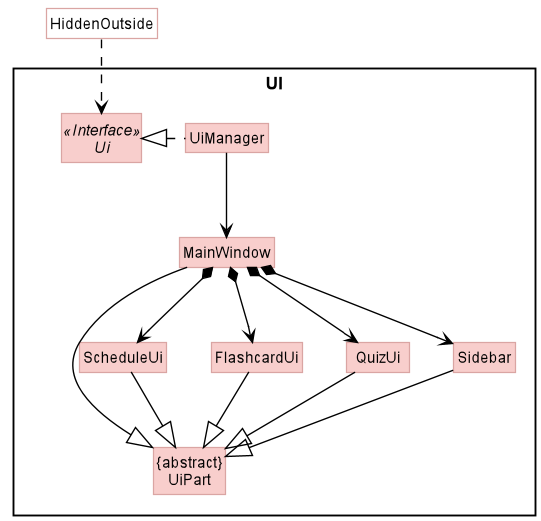

The diagram above was rendered by PlantUML. Its source (embedded in the PNG):
@startuml
!include style.puml
skinparam arrowThickness 1.1
skinparam arrowColor #black
skinparam classBackgroundColor UI_COLOR
skinparam classBorderColor UI_COLOR_T1

package UI <<Rectangle>>{
Interface Ui <<Interface>>
Class "{abstract}\nUiPart" as UiPart
Class UiManager
Class MainWindow
Class ScheduleUi
Class FlashcardUi
Class QuizUi
Class Sidebar

}


Class HiddenOutside #FFFFFF
HiddenOutside ..> Ui

UiManager .left.|> Ui
UiManager -down-> MainWindow
MainWindow *-down-> ScheduleUi
MainWindow *-down-> FlashcardUi
MainWindow *-down-> QuizUi
MainWindow *-down-> Sidebar


MainWindow -left-|> UiPart

ScheduleUi --|> UiPart
FlashcardUi --|> UiPart
QuizUi --|> UiPart
Sidebar --|> UiPart




MainWindow -[hidden]-|> UiPart
@enduml